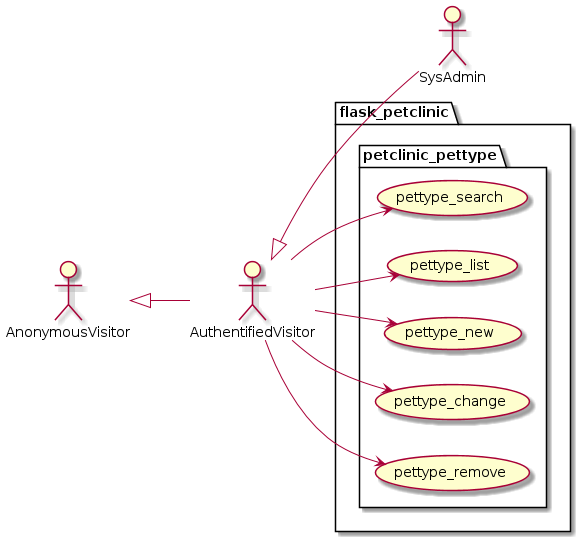

The diagram above was rendered by PlantUML. Its source (embedded in the PNG):
@startuml
left to right direction

actor AnonymousVisitor as av
actor AuthentifiedVisitor as au
actor SysAdmin as sa

av <|-- au
au <|-- sa

package flask_petclinic {

    package petclinic_pettype {
        usecase pettype_search as uc4000
        usecase pettype_list as uc4001
        usecase pettype_new as uc4002
        usecase pettype_change as uc4003
        usecase pettype_remove as uc4004

        au --> uc4000
        au --> uc4001
        au --> uc4002
        au --> uc4003
        au --> uc4004
    }
}
@enduml